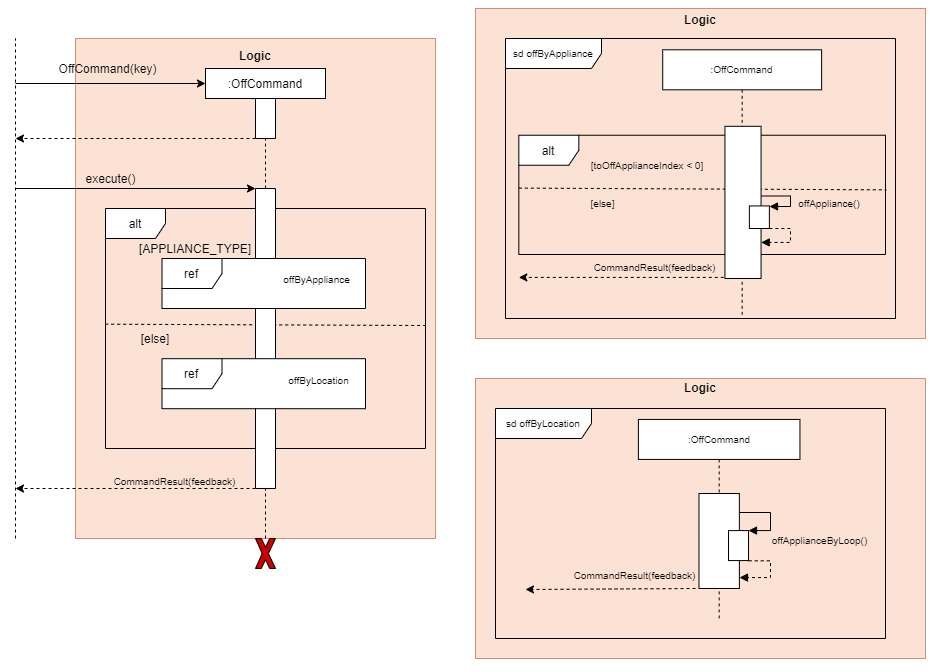

The diagram above was exported from draw.io. Its source (the exported page's mxGraphModel, read from the mxfile embedded in the PNG):
<mxGraphModel dx="921" dy="808" grid="1" gridSize="10" guides="1" tooltips="1" connect="1" arrows="1" fold="1" page="1" pageScale="1" pageWidth="850" pageHeight="1100" math="0" shadow="0">
  <root>
    <mxCell id="0" />
    <mxCell id="1" parent="0" />
    <mxCell id="2" value="" style="group;fillColor=#fff2cc;opacity=65;strokeColor=#d6b656;" vertex="1" connectable="0" parent="1">
      <mxGeometry x="210" y="170" width="360" height="500" as="geometry" />
    </mxCell>
    <mxCell id="3" value="" style="rounded=0;whiteSpace=wrap;html=1;fillColor=#f8cecc;strokeColor=#b85450;opacity=50;" vertex="1" parent="2">
      <mxGeometry width="360" height="500" as="geometry" />
    </mxCell>
    <mxCell id="4" value="&lt;b&gt;Logic&lt;/b&gt;" style="text;html=1;strokeColor=none;fillColor=none;align=center;verticalAlign=middle;whiteSpace=wrap;rounded=0;opacity=50;" vertex="1" parent="2">
      <mxGeometry x="133.78378378378378" y="8.333333333333334" width="92.43243243243244" height="16.666666666666668" as="geometry" />
    </mxCell>
    <mxCell id="5" value="&lt;font style=&quot;font-size: 10px&quot;&gt;CommandResult(feedback)&lt;/font&gt;" style="text;html=1;strokeColor=none;fillColor=none;align=center;verticalAlign=middle;whiteSpace=wrap;rounded=0;fontSize=10;" vertex="1" parent="2">
      <mxGeometry x="70.0033333333331" y="429.9962962962963" width="58.74074074074074" height="25.925925925925924" as="geometry" />
    </mxCell>
    <mxCell id="6" value="alt" style="shape=umlFrame;whiteSpace=wrap;html=1;" vertex="1" parent="1">
      <mxGeometry x="240" y="340" width="320" height="240" as="geometry" />
    </mxCell>
    <mxCell id="7" value="" style="endArrow=none;dashed=1;html=1;exitX=-0.001;exitY=0.385;exitDx=0;exitDy=0;exitPerimeter=0;" edge="1" parent="1">
      <mxGeometry width="50" height="50" relative="1" as="geometry">
        <mxPoint x="239.68000000000006" y="455.70000000000005" as="sourcePoint" />
        <mxPoint x="560" y="457" as="targetPoint" />
      </mxGeometry>
    </mxCell>
    <mxCell id="8" value="" style="rounded=0;whiteSpace=wrap;html=1;direction=south;" vertex="1" parent="1">
      <mxGeometry x="390" y="320" width="20" height="300" as="geometry" />
    </mxCell>
    <mxCell id="9" value="" style="rounded=0;whiteSpace=wrap;html=1;strokeColor=none;" vertex="1" parent="1">
      <mxGeometry x="296.5" y="490.2" width="203.5" height="49.8" as="geometry" />
    </mxCell>
    <mxCell id="10" value="" style="rounded=0;whiteSpace=wrap;html=1;strokeColor=none;" vertex="1" parent="1">
      <mxGeometry x="296.5" y="390" width="203.5" height="50" as="geometry" />
    </mxCell>
    <mxCell id="11" value="" style="group;fillColor=#fff2cc;opacity=65;strokeColor=#d6b656;" vertex="1" connectable="0" parent="1">
      <mxGeometry x="610" y="510" width="450" height="280" as="geometry" />
    </mxCell>
    <mxCell id="12" value="" style="rounded=0;whiteSpace=wrap;html=1;fillColor=#f8cecc;strokeColor=#b85450;opacity=50;" vertex="1" parent="11">
      <mxGeometry width="450" height="280" as="geometry" />
    </mxCell>
    <mxCell id="13" value="&lt;b&gt;Logic&lt;/b&gt;" style="text;html=1;strokeColor=none;fillColor=none;align=center;verticalAlign=middle;whiteSpace=wrap;rounded=0;opacity=50;" vertex="1" parent="11">
      <mxGeometry x="167.22972972972974" y="4.666666666666667" width="115.54054054054058" height="9.333333333333334" as="geometry" />
    </mxCell>
    <mxCell id="14" value="" style="endArrow=none;dashed=1;html=1;entryX=1;entryY=0.5;entryDx=0;entryDy=0;exitX=0;exitY=0.5;exitDx=0;exitDy=0;" edge="1" source="8" target="25" parent="1">
      <mxGeometry width="50" height="50" relative="1" as="geometry">
        <mxPoint x="260" y="930" as="sourcePoint" />
        <mxPoint x="260" y="200" as="targetPoint" />
      </mxGeometry>
    </mxCell>
    <mxCell id="15" value="" style="endArrow=none;dashed=1;html=1;entryX=0.5;entryY=1;entryDx=0;entryDy=0;" edge="1" source="25" target="16" parent="1">
      <mxGeometry width="50" height="50" relative="1" as="geometry">
        <mxPoint x="260" y="860" as="sourcePoint" />
        <mxPoint x="470" y="450" as="targetPoint" />
      </mxGeometry>
    </mxCell>
    <mxCell id="16" value=":OffCommand" style="rounded=0;whiteSpace=wrap;html=1;" vertex="1" parent="1">
      <mxGeometry x="340" y="200" width="120" height="30" as="geometry" />
    </mxCell>
    <mxCell id="17" value="" style="endArrow=classic;html=1;entryX=0;entryY=0.5;entryDx=0;entryDy=0;" edge="1" target="16" parent="1">
      <mxGeometry width="50" height="50" relative="1" as="geometry">
        <mxPoint x="150" y="215" as="sourcePoint" />
        <mxPoint x="200" y="190" as="targetPoint" />
      </mxGeometry>
    </mxCell>
    <mxCell id="18" value="" style="endArrow=classic;html=1;dashed=1;exitX=1;exitY=1;exitDx=0;exitDy=0;" edge="1" source="25" parent="1">
      <mxGeometry width="50" height="50" relative="1" as="geometry">
        <mxPoint x="245" y="270" as="sourcePoint" />
        <mxPoint x="150" y="270" as="targetPoint" />
      </mxGeometry>
    </mxCell>
    <mxCell id="19" value="" style="endArrow=none;dashed=1;html=1;" edge="1" parent="1">
      <mxGeometry width="50" height="50" relative="1" as="geometry">
        <mxPoint x="150" y="670" as="sourcePoint" />
        <mxPoint x="150" y="170" as="targetPoint" />
      </mxGeometry>
    </mxCell>
    <mxCell id="20" value="OffCommand(key)" style="text;html=1;align=center;verticalAlign=middle;resizable=0;points=[];autosize=1;" vertex="1" parent="1">
      <mxGeometry x="186.5" y="190" width="110" height="20" as="geometry" />
    </mxCell>
    <mxCell id="21" value="" style="endArrow=classic;html=1;entryX=0;entryY=1;entryDx=0;entryDy=0;" edge="1" target="8" parent="1">
      <mxGeometry width="50" height="50" relative="1" as="geometry">
        <mxPoint x="150" y="320" as="sourcePoint" />
        <mxPoint x="250" y="320.0000000000007" as="targetPoint" />
      </mxGeometry>
    </mxCell>
    <mxCell id="22" value="execute()" style="text;html=1;align=center;verticalAlign=middle;resizable=0;points=[];autosize=1;" vertex="1" parent="1">
      <mxGeometry x="210" y="300" width="70" height="20" as="geometry" />
    </mxCell>
    <mxCell id="23" value="" style="endArrow=classic;html=1;exitX=1;exitY=1;exitDx=0;exitDy=0;dashed=1;" edge="1" source="8" parent="1">
      <mxGeometry width="50" height="50" relative="1" as="geometry">
        <mxPoint x="250" y="909.9999999999993" as="sourcePoint" />
        <mxPoint x="150" y="620" as="targetPoint" />
      </mxGeometry>
    </mxCell>
    <mxCell id="24" style="edgeStyle=orthogonalEdgeStyle;rounded=0;orthogonalLoop=1;jettySize=auto;html=1;exitX=0.5;exitY=1;exitDx=0;exitDy=0;dashed=1;" edge="1" parent="1">
      <mxGeometry relative="1" as="geometry">
        <mxPoint x="190" y="430" as="sourcePoint" />
        <mxPoint x="190" y="430" as="targetPoint" />
      </mxGeometry>
    </mxCell>
    <mxCell id="25" value="" style="rounded=0;whiteSpace=wrap;html=1;direction=south;" vertex="1" parent="1">
      <mxGeometry x="390" y="230" width="20" height="40" as="geometry" />
    </mxCell>
    <mxCell id="26" value="" style="endArrow=none;dashed=1;html=1;entryX=1;entryY=0.5;entryDx=0;entryDy=0;" edge="1" source="27" target="8" parent="1">
      <mxGeometry width="50" height="50" relative="1" as="geometry">
        <mxPoint x="400" y="745" as="sourcePoint" />
        <mxPoint x="750" y="530" as="targetPoint" />
      </mxGeometry>
    </mxCell>
    <mxCell id="27" value="" style="verticalLabelPosition=bottom;verticalAlign=top;html=1;shape=mxgraph.basic.x;fillColor=#CC0000;" vertex="1" parent="1">
      <mxGeometry x="390" y="670" width="20" height="30" as="geometry" />
    </mxCell>
    <mxCell id="28" value="[APPLIANCE_TYPE]" style="text;html=1;strokeColor=none;fillColor=none;align=center;verticalAlign=middle;whiteSpace=wrap;rounded=0;" vertex="1" parent="1">
      <mxGeometry x="250" y="370" width="160" height="20" as="geometry" />
    </mxCell>
    <mxCell id="29" value="[else]" style="text;html=1;strokeColor=none;fillColor=none;align=center;verticalAlign=middle;whiteSpace=wrap;rounded=0;" vertex="1" parent="1">
      <mxGeometry x="270" y="460" width="40" height="20" as="geometry" />
    </mxCell>
    <mxCell id="30" style="edgeStyle=none;rounded=0;orthogonalLoop=1;jettySize=auto;html=1;exitX=1;exitY=0.75;exitDx=0;exitDy=0;startArrow=diamond;startFill=1;" edge="1" source="28" target="28" parent="1">
      <mxGeometry relative="1" as="geometry" />
    </mxCell>
    <mxCell id="31" value="" style="group" connectable="0" vertex="1" parent="1">
      <mxGeometry x="630" y="540" width="390" height="230" as="geometry" />
    </mxCell>
    <mxCell id="32" value="sd offByLocation" style="shape=umlFrame;whiteSpace=wrap;html=1;shadow=0;labelBackgroundColor=none;sketch=0;fillColor=#ffffff;fontSize=10;fontColor=#000000;width=96;height=30;" vertex="1" parent="31">
      <mxGeometry width="390" height="230" as="geometry" />
    </mxCell>
    <mxCell id="33" value=":OffCommand" style="shape=umlLifeline;perimeter=lifelinePerimeter;whiteSpace=wrap;html=1;container=0;collapsible=0;recursiveResize=0;outlineConnect=0;shadow=0;labelBackgroundColor=none;sketch=0;fillColor=#ffffff;fontSize=10;fontColor=#000000;" vertex="1" parent="31">
      <mxGeometry x="142.90999999999997" y="10.920000000000016" width="161.54" height="199.08" as="geometry" />
    </mxCell>
    <mxCell id="34" value="&lt;font style=&quot;font-size: 10px&quot;&gt;offApplianceByLoop()&lt;/font&gt;" style="text;html=1;strokeColor=none;fillColor=none;align=center;verticalAlign=middle;whiteSpace=wrap;rounded=0;fontSize=10;" vertex="1" parent="31">
      <mxGeometry x="294.52283333333344" y="119.53555555555545" width="58.74074074074074" height="25.925925925925924" as="geometry" />
    </mxCell>
    <mxCell id="35" value="" style="endArrow=classic;html=1;dashed=1;exitX=-0.086;exitY=1;exitDx=0;exitDy=0;exitPerimeter=0;" edge="1" parent="31" source="36">
      <mxGeometry x="-44.05851851851844" y="-66.29407407407416" width="73.42592592592591" height="64.81481481481481" as="geometry">
        <mxPoint x="200" y="180" as="sourcePoint" />
        <mxPoint x="30" y="181" as="targetPoint" />
      </mxGeometry>
    </mxCell>
    <mxCell id="36" value="" style="html=1;points=[];perimeter=orthogonalPerimeter;shadow=0;labelBackgroundColor=none;sketch=0;fillColor=#ffffff;fontSize=10;fontColor=#000000;" vertex="1" parent="31">
      <mxGeometry x="203.49" y="85" width="40.38" height="95" as="geometry" />
    </mxCell>
    <mxCell id="37" value="" style="rounded=0;whiteSpace=wrap;html=1;fontSize=9;" vertex="1" parent="31">
      <mxGeometry x="233.00000000000006" y="122.08" width="20" height="30" as="geometry" />
    </mxCell>
    <mxCell id="38" value="" style="edgeStyle=orthogonalEdgeStyle;html=1;align=left;spacingLeft=2;endArrow=block;rounded=0;entryX=1;entryY=0;fontSize=10;fontColor=#000000;entryDx=0;entryDy=0;fontStyle=1;" edge="1" parent="31" target="37">
      <mxGeometry y="-16" as="geometry">
        <mxPoint x="244" y="104" as="sourcePoint" />
        <Array as="points">
          <mxPoint x="275" y="104" />
          <mxPoint x="275" y="122" />
        </Array>
        <mxPoint x="254.8800000000001" y="125.94000000000005" as="targetPoint" />
      </mxGeometry>
    </mxCell>
    <mxCell id="39" value="" style="edgeStyle=orthogonalEdgeStyle;html=1;align=left;spacingLeft=2;endArrow=block;rounded=0;fontSize=10;fontColor=#000000;fontStyle=1;entryX=1.003;entryY=0.885;entryDx=0;entryDy=0;entryPerimeter=0;dashed=1;exitX=1.012;exitY=0.975;exitDx=0;exitDy=0;exitPerimeter=0;" edge="1" parent="31" target="36">
      <mxGeometry x="-40.610000000000014" y="-36.88999999999993" as="geometry">
        <mxPoint x="253.24" y="152.33000000000004" as="sourcePoint" />
        <Array as="points">
          <mxPoint x="275" y="152" />
          <mxPoint x="275" y="169" />
        </Array>
        <mxPoint x="244.27380000000005" y="172.63999999999987" as="targetPoint" />
      </mxGeometry>
    </mxCell>
    <mxCell id="40" value="&lt;font style=&quot;font-size: 10px&quot;&gt;CommandResult(feedback)&lt;/font&gt;" style="text;html=1;strokeColor=none;fillColor=none;align=center;verticalAlign=middle;whiteSpace=wrap;rounded=0;fontSize=10;" vertex="1" parent="31">
      <mxGeometry x="110.0033333333331" y="154.0762962962964" width="58.74074074074074" height="25.925925925925924" as="geometry" />
    </mxCell>
    <mxCell id="41" value="&lt;font style=&quot;font-size: 10px&quot;&gt;offByLocation&lt;/font&gt;" style="text;html=1;strokeColor=none;fillColor=none;align=center;verticalAlign=middle;whiteSpace=wrap;rounded=0;" vertex="1" parent="1">
      <mxGeometry x="410" y="500.00111111111113" width="86.66666666666666" height="22.22222222222222" as="geometry" />
    </mxCell>
    <mxCell id="42" value="" style="group" connectable="0" vertex="1" parent="1">
      <mxGeometry x="343.52" y="373" width="160" height="50" as="geometry" />
    </mxCell>
    <mxCell id="43" value="&lt;font style=&quot;font-size: 10px&quot;&gt;offByAppliance&lt;/font&gt;" style="text;html=1;strokeColor=none;fillColor=none;align=center;verticalAlign=middle;whiteSpace=wrap;rounded=0;" vertex="1" parent="42">
      <mxGeometry x="81.48" y="27" width="53.33333333333334" height="20" as="geometry" />
    </mxCell>
    <mxCell id="44" value="" style="group;fillColor=#fff2cc;opacity=65;strokeColor=#d6b656;" vertex="1" connectable="0" parent="1">
      <mxGeometry x="610" y="140" width="450" height="330" as="geometry" />
    </mxCell>
    <mxCell id="45" value="" style="rounded=0;whiteSpace=wrap;html=1;fillColor=#f8cecc;strokeColor=#b85450;opacity=50;" vertex="1" parent="44">
      <mxGeometry width="450" height="330" as="geometry" />
    </mxCell>
    <mxCell id="46" value="&lt;b&gt;Logic&lt;/b&gt;" style="text;html=1;strokeColor=none;fillColor=none;align=center;verticalAlign=middle;whiteSpace=wrap;rounded=0;opacity=50;" vertex="1" parent="44">
      <mxGeometry x="167.22972972972974" y="5.5" width="115.54054054054058" height="11" as="geometry" />
    </mxCell>
    <mxCell id="47" style="edgeStyle=none;rounded=0;orthogonalLoop=1;jettySize=auto;html=1;entryX=1;entryY=0.5;entryDx=0;entryDy=0;startArrow=diamond;startFill=1;" edge="1" parent="1">
      <mxGeometry relative="1" as="geometry">
        <mxPoint x="650" y="430" as="sourcePoint" />
        <mxPoint x="650" y="430" as="targetPoint" />
      </mxGeometry>
    </mxCell>
    <mxCell id="48" value="sd offByAppliance" style="shape=umlFrame;whiteSpace=wrap;html=1;shadow=0;labelBackgroundColor=none;sketch=0;fillColor=#ffffff;fontSize=10;fontColor=#000000;width=96;height=30;" vertex="1" parent="1">
      <mxGeometry x="640" y="170" width="390" height="280" as="geometry" />
    </mxCell>
    <mxCell id="49" value="alt" style="shape=umlFrame;whiteSpace=wrap;html=1;" vertex="1" parent="1">
      <mxGeometry x="653.3299999999999" y="266.74" width="366.67" height="119.26" as="geometry" />
    </mxCell>
    <mxCell id="50" value=":OffCommand" style="shape=umlLifeline;perimeter=lifelinePerimeter;whiteSpace=wrap;html=1;container=1;collapsible=0;recursiveResize=0;outlineConnect=0;shadow=0;labelBackgroundColor=none;sketch=0;fillColor=#ffffff;fontSize=10;fontColor=#000000;" vertex="1" parent="1">
      <mxGeometry x="797.22" y="181.29999999999995" width="158.89" height="267.41" as="geometry" />
    </mxCell>
    <mxCell id="51" value="&lt;font style=&quot;font-size: 10px&quot;&gt;[toOffApplianceIndex &amp;lt; 0]&lt;/font&gt;" style="text;html=1;strokeColor=none;fillColor=none;align=center;verticalAlign=middle;whiteSpace=wrap;rounded=0;" vertex="1" parent="1">
      <mxGeometry x="715" y="280.19" width="134.44" height="31.48" as="geometry" />
    </mxCell>
    <mxCell id="52" value="&lt;font style=&quot;font-size: 10px&quot;&gt;[else]&lt;/font&gt;" style="text;html=1;strokeColor=none;fillColor=none;align=center;verticalAlign=middle;whiteSpace=wrap;rounded=0;" vertex="1" parent="1">
      <mxGeometry x="715" y="321.86" width="45" height="25.19" as="geometry" />
    </mxCell>
    <mxCell id="53" value="&lt;font style=&quot;font-size: 10px&quot;&gt;offAppliance()&lt;/font&gt;" style="text;html=1;strokeColor=none;fillColor=none;align=center;verticalAlign=middle;whiteSpace=wrap;rounded=0;" vertex="1" parent="1">
      <mxGeometry x="935" y="321.1155555555555" width="57.77777777777778" height="25.925925925925924" as="geometry" />
    </mxCell>
    <mxCell id="54" value="" style="edgeStyle=orthogonalEdgeStyle;html=1;align=left;spacingLeft=2;endArrow=block;rounded=0;fontSize=10;fontColor=#000000;fontStyle=1;entryX=1.004;entryY=0.763;entryDx=0;entryDy=0;entryPerimeter=0;dashed=1;exitX=1;exitY=1;exitDx=0;exitDy=0;" edge="1" source="60" target="59" parent="1">
      <mxGeometry x="640" y="170" as="geometry">
        <mxPoint x="906.5999999999999" y="352.9000000000001" as="sourcePoint" />
        <Array as="points">
          <mxPoint x="925" y="360" />
          <mxPoint x="925" y="374" />
        </Array>
        <mxPoint x="895.5611111111111" y="365.18592592592586" as="targetPoint" />
      </mxGeometry>
    </mxCell>
    <mxCell id="55" value="" style="endArrow=classic;html=1;dashed=1;" edge="1" parent="1">
      <mxGeometry x="-55.72851851851851" y="-277.38407407407414" width="73.42592592592591" height="64.81481481481481" as="geometry">
        <mxPoint x="888.2899999999997" y="408.912222222222" as="sourcePoint" />
        <mxPoint x="653.3270370370369" y="408.912222222222" as="targetPoint" />
      </mxGeometry>
    </mxCell>
    <mxCell id="56" value="" style="edgeStyle=orthogonalEdgeStyle;html=1;align=left;spacingLeft=2;endArrow=block;rounded=0;fontSize=10;fontColor=#000000;fontStyle=1;exitX=0.999;exitY=0.458;exitDx=0;exitDy=0;exitPerimeter=0;" edge="1" source="59" parent="1">
      <mxGeometry x="640" y="170" as="geometry">
        <mxPoint x="935" y="326.6700000000001" as="sourcePoint" />
        <Array as="points">
          <mxPoint x="925" y="328" />
          <mxPoint x="925" y="338" />
        </Array>
        <mxPoint x="904" y="338" as="targetPoint" />
      </mxGeometry>
    </mxCell>
    <mxCell id="57" value="" style="endArrow=none;dashed=1;html=1;exitX=-0.001;exitY=0.385;exitDx=0;exitDy=0;exitPerimeter=0;entryX=1.002;entryY=0.458;entryDx=0;entryDy=0;entryPerimeter=0;" edge="1" target="49" parent="1">
      <mxGeometry width="50" height="50" relative="1" as="geometry">
        <mxPoint x="653.3299999999999" y="319.5999999999999" as="sourcePoint" />
        <mxPoint x="977.1699999999998" y="321.14" as="targetPoint" />
      </mxGeometry>
    </mxCell>
    <mxCell id="58" value="&lt;font style=&quot;font-size: 10px&quot;&gt;CommandResult(feedback)&lt;/font&gt;" style="text;html=1;strokeColor=none;fillColor=none;align=center;verticalAlign=middle;whiteSpace=wrap;rounded=0;fontSize=10;" vertex="1" parent="1">
      <mxGeometry x="760.0033333333331" y="385.99629629629635" width="58.74074074074074" height="25.925925925925924" as="geometry" />
    </mxCell>
    <mxCell id="59" value="" style="html=1;points=[];perimeter=orthogonalPerimeter;shadow=0;labelBackgroundColor=none;sketch=0;fillColor=#ffffff;fontSize=10;fontColor=#000000;" vertex="1" parent="1">
      <mxGeometry x="859.45" y="257.79999999999995" width="36.11" height="152.2" as="geometry" />
    </mxCell>
    <mxCell id="60" value="" style="rounded=0;whiteSpace=wrap;html=1;fontSize=9;" vertex="1" parent="1">
      <mxGeometry x="883.87" y="337.41999999999996" width="20" height="22.58" as="geometry" />
    </mxCell>
    <mxCell id="61" value="ref" style="shape=umlFrame;whiteSpace=wrap;html=1;" vertex="1" parent="1">
      <mxGeometry x="296.5" y="390" width="203.5" height="50" as="geometry" />
    </mxCell>
    <mxCell id="62" value="ref" style="shape=umlFrame;whiteSpace=wrap;html=1;" vertex="1" parent="1">
      <mxGeometry x="296.5" y="490.2" width="203.5" height="50" as="geometry" />
    </mxCell>
  </root>
</mxGraphModel>